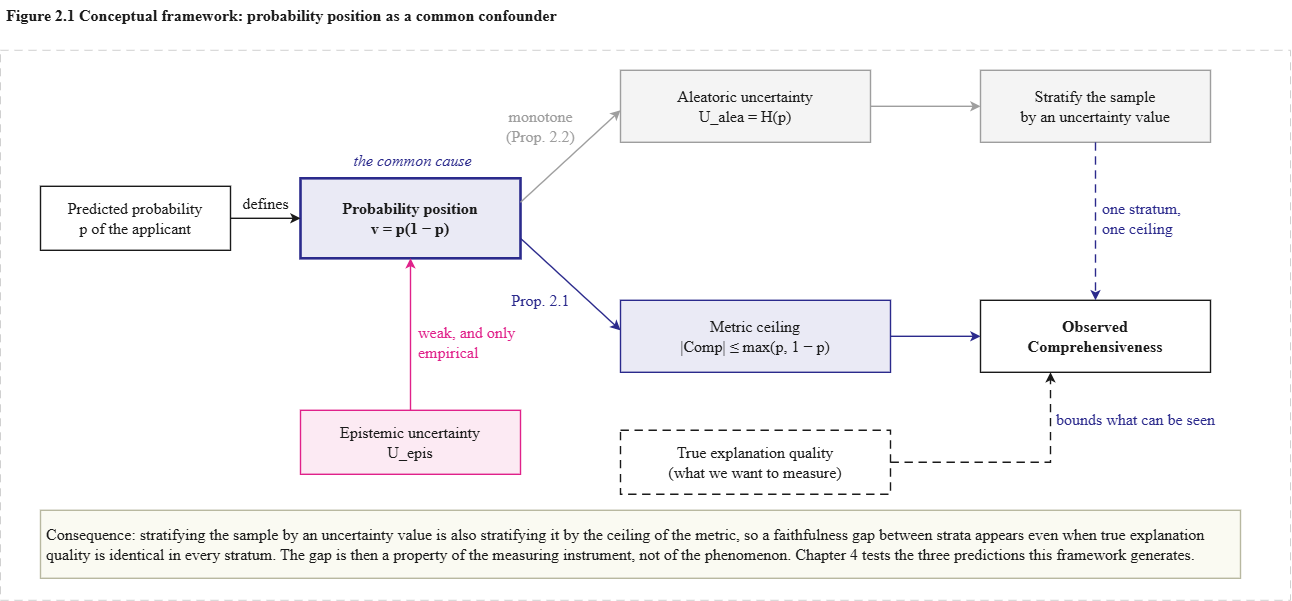

The diagram above was exported from draw.io. Its source (the exported page's mxGraphModel, read from the mxfile embedded in the PNG):
<mxGraphModel dx="2302" dy="1335" grid="1" gridSize="10" guides="1" tooltips="1" connect="1" arrows="1" fold="1" page="1" pageScale="1" pageWidth="827" pageHeight="1169" math="0" shadow="0">
  <root>
    <mxCell id="0" />
    <mxCell id="1" parent="0" />
    <mxCell id="-qgkqq4JM9dRlj-9BjrR-3" parent="1" style="text;html=1;strokeColor=none;fillColor=none;fontFamily=Times New Roman;fontSize=16;fontColor=#1A1A1A;align=left;verticalAlign=middle;spacing=2;fontStyle=1;" value="Figure 2.1  Conceptual framework: probability position as a common confounder" vertex="1">
      <mxGeometry height="30" width="1000" x="24" y="70" as="geometry" />
    </mxCell>
    <mxCell id="-qgkqq4JM9dRlj-9BjrR-2" parent="1" style="rounded=0;fillColor=none;strokeColor=#D0D0D0;strokeWidth=1;dashed=1;dashPattern=8 6;fontSize=16;container=0;" value="" vertex="1">
      <mxGeometry height="550" width="1290" x="20" y="120" as="geometry" />
    </mxCell>
    <mxCell id="-qgkqq4JM9dRlj-9BjrR-4" parent="1" style="rounded=0;whiteSpace=wrap;html=1;fillColor=#FFFFFF;strokeColor=#1A1A1A;strokeWidth=1.4;fontFamily=Times New Roman;fontSize=16;fontColor=#1A1A1A;align=center;verticalAlign=middle;spacing=6;shadow=0;container=0;" value="Predicted probability&lt;br&gt;p of the applicant" vertex="1">
      <mxGeometry height="64" width="190" x="60" y="256" as="geometry" />
    </mxCell>
    <mxCell id="-qgkqq4JM9dRlj-9BjrR-5" parent="1" style="rounded=0;whiteSpace=wrap;html=1;fillColor=#EAEAF5;strokeColor=#2B2A8C;strokeWidth=2.6;fontFamily=Times New Roman;fontSize=16;fontColor=#1A1A1A;align=center;verticalAlign=middle;spacing=6;shadow=0;fontStyle=1;container=0;" value="Probability position&lt;br&gt;v = p(1 − p)" vertex="1">
      <mxGeometry height="80" width="220" x="320" y="248" as="geometry" />
    </mxCell>
    <mxCell id="-qgkqq4JM9dRlj-9BjrR-6" parent="1" style="text;html=1;strokeColor=none;fillColor=none;fontFamily=Times New Roman;fontSize=16;fontColor=#2B2A8C;align=center;verticalAlign=middle;spacing=2;fontStyle=2;container=0;" value="the common cause" vertex="1">
      <mxGeometry height="20" width="220" x="322" y="220" as="geometry" />
    </mxCell>
    <mxCell id="-qgkqq4JM9dRlj-9BjrR-7" parent="1" style="rounded=0;whiteSpace=wrap;html=1;fillColor=#F4F4F4;strokeColor=#9E9E9E;strokeWidth=1.4;fontFamily=Times New Roman;fontSize=16;fontColor=#1A1A1A;align=center;verticalAlign=middle;spacing=6;shadow=0;container=0;" value="Aleatoric uncertainty&lt;br&gt;U_alea = H(p)" vertex="1">
      <mxGeometry height="72" width="250" x="640" y="140" as="geometry" />
    </mxCell>
    <mxCell id="-qgkqq4JM9dRlj-9BjrR-8" parent="1" style="rounded=0;whiteSpace=wrap;html=1;fillColor=#EAEAF5;strokeColor=#2B2A8C;strokeWidth=1.4;fontFamily=Times New Roman;fontSize=16;fontColor=#1A1A1A;align=center;verticalAlign=middle;spacing=6;shadow=0;container=0;" value="Metric ceiling&lt;br&gt;|Comp| ≤ max(p, 1 − p)" vertex="1">
      <mxGeometry height="72" width="270" x="640" y="370" as="geometry" />
    </mxCell>
    <mxCell id="-qgkqq4JM9dRlj-9BjrR-9" parent="1" style="rounded=0;whiteSpace=wrap;html=1;fillColor=#FCEAF3;strokeColor=#E0218A;strokeWidth=1.4;fontFamily=Times New Roman;fontSize=16;fontColor=#1A1A1A;align=center;verticalAlign=middle;spacing=6;shadow=0;container=0;" value="Epistemic uncertainty&lt;br&gt;U_epis" vertex="1">
      <mxGeometry height="64" width="220" x="320" y="480" as="geometry" />
    </mxCell>
    <mxCell id="-qgkqq4JM9dRlj-9BjrR-10" parent="1" style="rounded=0;whiteSpace=wrap;html=1;fillColor=#FFFFFF;strokeColor=#1A1A1A;strokeWidth=1.4;fontFamily=Times New Roman;fontSize=16;fontColor=#1A1A1A;align=center;verticalAlign=middle;spacing=6;shadow=0;dashed=1;dashPattern=6 4;container=0;" value="True explanation quality&lt;br&gt;(what we want to measure)" vertex="1">
      <mxGeometry height="64" width="270" x="640" y="500" as="geometry" />
    </mxCell>
    <mxCell id="-qgkqq4JM9dRlj-9BjrR-11" parent="1" style="rounded=0;whiteSpace=wrap;html=1;fillColor=#FFFFFF;strokeColor=#1A1A1A;strokeWidth=1.4;fontFamily=Times New Roman;fontSize=16;fontColor=#1A1A1A;align=center;verticalAlign=middle;spacing=6;shadow=0;fontStyle=1;container=0;" value="Observed&lt;br&gt;Comprehensiveness" vertex="1">
      <mxGeometry height="72" width="230" x="1000" y="370" as="geometry" />
    </mxCell>
    <mxCell id="-qgkqq4JM9dRlj-9BjrR-12" parent="1" style="rounded=0;whiteSpace=wrap;html=1;fillColor=#F4F4F4;strokeColor=#9E9E9E;strokeWidth=1.4;fontFamily=Times New Roman;fontSize=16;fontColor=#1A1A1A;align=center;verticalAlign=middle;spacing=6;shadow=0;container=0;" value="Stratify the sample&lt;br&gt;by an uncertainty value" vertex="1">
      <mxGeometry height="72" width="230" x="1000" y="140" as="geometry" />
    </mxCell>
    <mxCell id="-qgkqq4JM9dRlj-9BjrR-13" edge="1" parent="1" style="edgeStyle=orthogonalEdgeStyle;html=1;rounded=0;strokeColor=#1A1A1A;strokeWidth=1.4;fontFamily=Times New Roman;fontSize=16;fontColor=#1A1A1A;labelBackgroundColor=#FFFFFF;startArrow=none;endArrow=classic;endFill=1;" value="">
      <mxGeometry relative="1" as="geometry">
        <mxPoint x="250" y="288" as="sourcePoint" />
        <mxPoint x="320" y="288" as="targetPoint" />
      </mxGeometry>
    </mxCell>
    <mxCell id="-qgkqq4JM9dRlj-9BjrR-14" parent="1" style="text;html=1;strokeColor=none;fillColor=none;fontFamily=Times New Roman;fontSize=16;fontColor=#1A1A1A;align=center;verticalAlign=middle;spacing=2;container=0;" value="defines" vertex="1">
      <mxGeometry height="18" width="74" x="248" y="264" as="geometry" />
    </mxCell>
    <mxCell id="-qgkqq4JM9dRlj-9BjrR-15" edge="1" parent="1" style="edgeStyle=none;html=1;rounded=0;strokeColor=#9E9E9E;strokeWidth=1.4;fontFamily=Times New Roman;fontSize=16;fontColor=#9E9E9E;labelBackgroundColor=#FFFFFF;startArrow=none;endArrow=classic;endFill=1;" value="">
      <mxGeometry relative="1" as="geometry">
        <mxPoint x="540" y="272" as="sourcePoint" />
        <mxPoint x="640" y="180" as="targetPoint" />
      </mxGeometry>
    </mxCell>
    <mxCell id="-qgkqq4JM9dRlj-9BjrR-16" parent="1" style="text;html=1;strokeColor=none;fillColor=none;fontFamily=Times New Roman;fontSize=16;fontColor=#9E9E9E;align=center;verticalAlign=middle;spacing=2;container=0;" value="monotone&lt;br&gt;(Prop. 2.2)" vertex="1">
      <mxGeometry height="32" width="110" x="505" y="180" as="geometry" />
    </mxCell>
    <mxCell id="-qgkqq4JM9dRlj-9BjrR-17" edge="1" parent="1" style="edgeStyle=none;html=1;rounded=0;strokeColor=#2B2A8C;strokeWidth=1.4;fontFamily=Times New Roman;fontSize=16;fontColor=#2B2A8C;labelBackgroundColor=#FFFFFF;startArrow=none;endArrow=classic;endFill=1;" value="">
      <mxGeometry relative="1" as="geometry">
        <mxPoint x="540" y="308" as="sourcePoint" />
        <mxPoint x="640" y="400" as="targetPoint" />
      </mxGeometry>
    </mxCell>
    <mxCell id="-qgkqq4JM9dRlj-9BjrR-18" parent="1" style="text;html=1;strokeColor=none;fillColor=none;fontFamily=Times New Roman;fontSize=16;fontColor=#2B2A8C;align=center;verticalAlign=middle;spacing=2;container=0;" value="Prop. 2.1" vertex="1">
      <mxGeometry height="20" width="110" x="505" y="360" as="geometry" />
    </mxCell>
    <mxCell id="-qgkqq4JM9dRlj-9BjrR-19" edge="1" parent="1" style="edgeStyle=orthogonalEdgeStyle;html=1;rounded=0;strokeColor=#E0218A;strokeWidth=1.4;fontFamily=Times New Roman;fontSize=16;fontColor=#E0218A;labelBackgroundColor=#FFFFFF;startArrow=none;endArrow=classic;endFill=1;" value="">
      <mxGeometry relative="1" as="geometry">
        <mxPoint x="430" y="480" as="sourcePoint" />
        <mxPoint x="430" y="328" as="targetPoint" />
      </mxGeometry>
    </mxCell>
    <mxCell id="-qgkqq4JM9dRlj-9BjrR-20" parent="1" style="text;html=1;strokeColor=none;fillColor=none;fontFamily=Times New Roman;fontSize=16;fontColor=#E0218A;align=left;verticalAlign=middle;spacing=2;container=0;" value="weak, and only&lt;br&gt;empirical" vertex="1">
      <mxGeometry height="32" width="190" x="436" y="396" as="geometry" />
    </mxCell>
    <mxCell id="-qgkqq4JM9dRlj-9BjrR-21" edge="1" parent="1" style="edgeStyle=orthogonalEdgeStyle;html=1;rounded=0;strokeColor=#9E9E9E;strokeWidth=1.4;fontFamily=Times New Roman;fontSize=16;fontColor=#9E9E9E;labelBackgroundColor=#FFFFFF;startArrow=none;endArrow=classic;endFill=1;" value="">
      <mxGeometry relative="1" as="geometry">
        <mxPoint x="890" y="176" as="sourcePoint" />
        <mxPoint x="1000" y="176" as="targetPoint" />
      </mxGeometry>
    </mxCell>
    <mxCell id="-qgkqq4JM9dRlj-9BjrR-22" edge="1" parent="1" style="edgeStyle=orthogonalEdgeStyle;html=1;rounded=0;strokeColor=#2B2A8C;strokeWidth=1.4;fontFamily=Times New Roman;fontSize=16;fontColor=#2B2A8C;labelBackgroundColor=#FFFFFF;startArrow=none;endArrow=classic;endFill=1;" value="">
      <mxGeometry relative="1" as="geometry">
        <mxPoint x="910" y="406" as="sourcePoint" />
        <mxPoint x="1000" y="406" as="targetPoint" />
      </mxGeometry>
    </mxCell>
    <mxCell id="-qgkqq4JM9dRlj-9BjrR-23" parent="1" style="text;html=1;strokeColor=none;fillColor=none;fontFamily=Times New Roman;fontSize=16;fontColor=#2B2A8C;align=center;verticalAlign=middle;spacing=2;container=0;" value="bounds what can be seen" vertex="1">
      <mxGeometry height="18" width="210" x="1050" y="480" as="geometry" />
    </mxCell>
    <mxCell id="-qgkqq4JM9dRlj-9BjrR-24" edge="1" parent="1" style="edgeStyle=orthogonalEdgeStyle;html=1;rounded=0;strokeColor=#1A1A1A;strokeWidth=1.4;fontFamily=Times New Roman;fontSize=16;fontColor=#1A1A1A;labelBackgroundColor=#FFFFFF;startArrow=none;endArrow=classic;endFill=1;dashed=1;dashPattern=6 4;" value="">
      <mxGeometry relative="1" as="geometry">
        <Array as="points">
          <mxPoint x="1070" y="532" />
        </Array>
        <mxPoint x="910" y="532" as="sourcePoint" />
        <mxPoint x="1070" y="442" as="targetPoint" />
      </mxGeometry>
    </mxCell>
    <mxCell id="-qgkqq4JM9dRlj-9BjrR-25" edge="1" parent="1" style="edgeStyle=orthogonalEdgeStyle;html=1;rounded=0;strokeColor=#2B2A8C;strokeWidth=1.4;fontFamily=Times New Roman;fontSize=16;fontColor=#2B2A8C;labelBackgroundColor=#FFFFFF;startArrow=none;endArrow=classic;endFill=1;dashed=1;dashPattern=6 4;" value="">
      <mxGeometry relative="1" as="geometry">
        <mxPoint x="1115" y="212" as="sourcePoint" />
        <mxPoint x="1115" y="370" as="targetPoint" />
      </mxGeometry>
    </mxCell>
    <mxCell id="-qgkqq4JM9dRlj-9BjrR-26" parent="1" style="text;html=1;strokeColor=none;fillColor=none;fontFamily=Times New Roman;fontSize=16;fontColor=#2B2A8C;align=left;verticalAlign=middle;spacing=2;container=0;" value="one stratum,&lt;br&gt;one ceiling" vertex="1">
      <mxGeometry height="44" width="140" x="1120" y="266" as="geometry" />
    </mxCell>
    <mxCell id="-qgkqq4JM9dRlj-9BjrR-27" parent="1" style="rounded=0;whiteSpace=wrap;html=1;fillColor=#FAFAF2;strokeColor=#B8B8A0;strokeWidth=1.4;fontFamily=Times New Roman;fontSize=16;fontColor=#1A1A1A;align=left;verticalAlign=middle;spacing=6;shadow=0;container=0;" value="Consequence: stratifying the sample by an uncertainty value is also stratifying it by the ceiling of the metric, so a faithfulness gap between strata appears even when true explanation quality is identical in every stratum. The gap is then a property of the measuring instrument, not of the phenomenon. Chapter 4 tests the three predictions this framework generates." vertex="1">
      <mxGeometry height="68" width="1200" x="60" y="580" as="geometry" />
    </mxCell>
  </root>
</mxGraphModel>